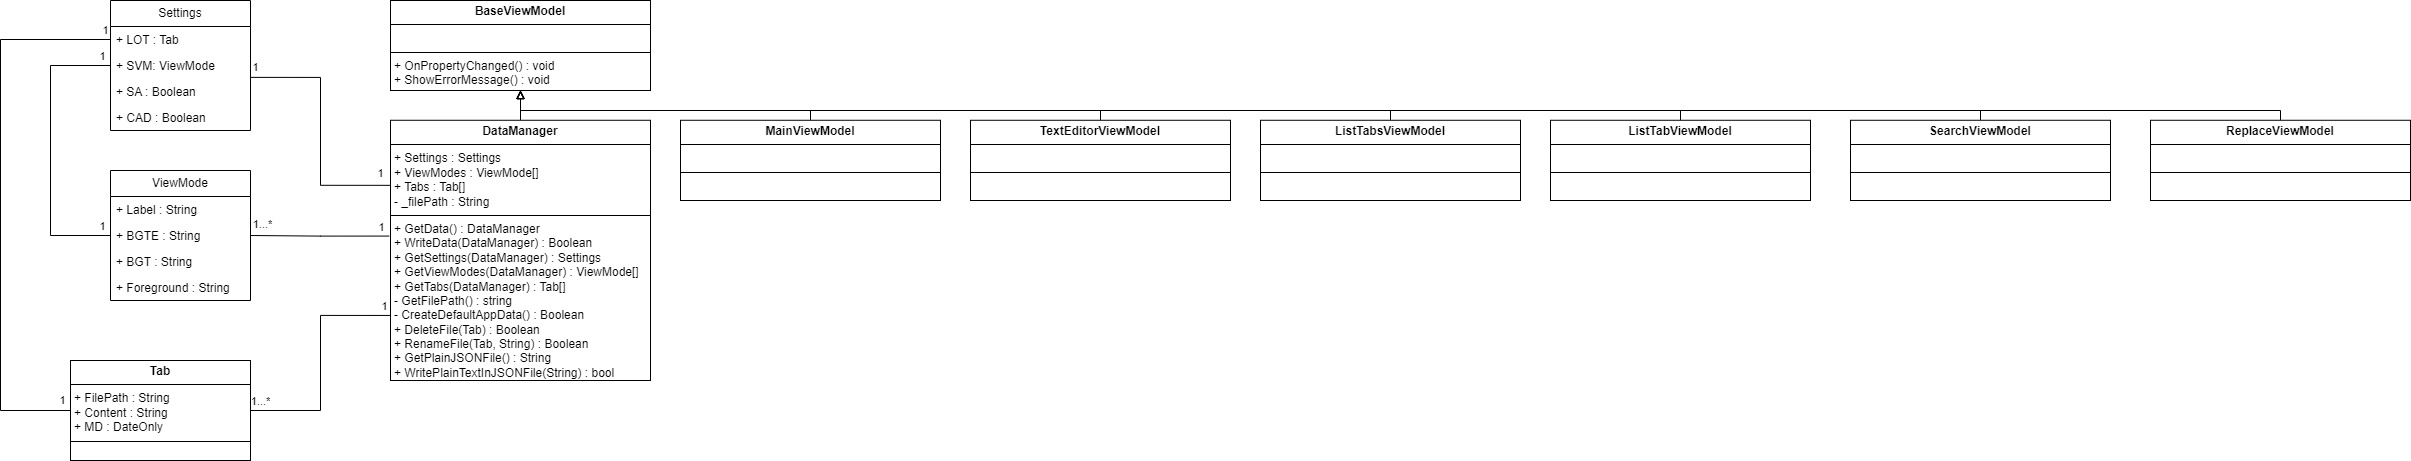

The diagram above was exported from draw.io. Its source (the exported page's mxGraphModel, read from the mxfile embedded in the PNG):
<mxGraphModel dx="478" dy="326" grid="1" gridSize="10" guides="1" tooltips="1" connect="1" arrows="1" fold="1" page="1" pageScale="1" pageWidth="827" pageHeight="1169" math="0" shadow="0">
  <root>
    <mxCell id="0" />
    <mxCell id="1" parent="0" />
    <mxCell id="g2tAW-VfRPJaRlH5vFlM-8" value="Settings" style="swimlane;fontStyle=0;childLayout=stackLayout;horizontal=1;startSize=26;fillColor=none;horizontalStack=0;resizeParent=1;resizeParentMax=0;resizeLast=0;collapsible=1;marginBottom=0;whiteSpace=wrap;html=1;" parent="1" vertex="1">
      <mxGeometry x="150" y="40" width="140" height="130" as="geometry" />
    </mxCell>
    <mxCell id="g2tAW-VfRPJaRlH5vFlM-9" value="+ LOT : Tab" style="text;strokeColor=none;fillColor=none;align=left;verticalAlign=top;spacingLeft=4;spacingRight=4;overflow=hidden;rotatable=0;points=[[0,0.5],[1,0.5]];portConstraint=eastwest;whiteSpace=wrap;html=1;" parent="g2tAW-VfRPJaRlH5vFlM-8" vertex="1">
      <mxGeometry y="26" width="140" height="26" as="geometry" />
    </mxCell>
    <mxCell id="g2tAW-VfRPJaRlH5vFlM-10" value="+ SVM: ViewMode" style="text;strokeColor=none;fillColor=none;align=left;verticalAlign=top;spacingLeft=4;spacingRight=4;overflow=hidden;rotatable=0;points=[[0,0.5],[1,0.5]];portConstraint=eastwest;whiteSpace=wrap;html=1;" parent="g2tAW-VfRPJaRlH5vFlM-8" vertex="1">
      <mxGeometry y="52" width="140" height="26" as="geometry" />
    </mxCell>
    <mxCell id="g2tAW-VfRPJaRlH5vFlM-11" value="+ SA : Boolean" style="text;strokeColor=none;fillColor=none;align=left;verticalAlign=top;spacingLeft=4;spacingRight=4;overflow=hidden;rotatable=0;points=[[0,0.5],[1,0.5]];portConstraint=eastwest;whiteSpace=wrap;html=1;" parent="g2tAW-VfRPJaRlH5vFlM-8" vertex="1">
      <mxGeometry y="78" width="140" height="26" as="geometry" />
    </mxCell>
    <mxCell id="g2tAW-VfRPJaRlH5vFlM-20" value="+ CAD : Boolean" style="text;strokeColor=none;fillColor=none;align=left;verticalAlign=top;spacingLeft=4;spacingRight=4;overflow=hidden;rotatable=0;points=[[0,0.5],[1,0.5]];portConstraint=eastwest;whiteSpace=wrap;html=1;" parent="g2tAW-VfRPJaRlH5vFlM-8" vertex="1">
      <mxGeometry y="104" width="140" height="26" as="geometry" />
    </mxCell>
    <mxCell id="g2tAW-VfRPJaRlH5vFlM-12" value="ViewMode" style="swimlane;fontStyle=0;childLayout=stackLayout;horizontal=1;startSize=26;fillColor=none;horizontalStack=0;resizeParent=1;resizeParentMax=0;resizeLast=0;collapsible=1;marginBottom=0;whiteSpace=wrap;html=1;" parent="1" vertex="1">
      <mxGeometry x="150" y="210" width="140" height="130" as="geometry" />
    </mxCell>
    <mxCell id="g2tAW-VfRPJaRlH5vFlM-13" value="+ Label : String" style="text;strokeColor=none;fillColor=none;align=left;verticalAlign=top;spacingLeft=4;spacingRight=4;overflow=hidden;rotatable=0;points=[[0,0.5],[1,0.5]];portConstraint=eastwest;whiteSpace=wrap;html=1;" parent="g2tAW-VfRPJaRlH5vFlM-12" vertex="1">
      <mxGeometry y="26" width="140" height="26" as="geometry" />
    </mxCell>
    <mxCell id="g2tAW-VfRPJaRlH5vFlM-14" value="+ BGTE : String" style="text;strokeColor=none;fillColor=none;align=left;verticalAlign=top;spacingLeft=4;spacingRight=4;overflow=hidden;rotatable=0;points=[[0,0.5],[1,0.5]];portConstraint=eastwest;whiteSpace=wrap;html=1;" parent="g2tAW-VfRPJaRlH5vFlM-12" vertex="1">
      <mxGeometry y="52" width="140" height="26" as="geometry" />
    </mxCell>
    <mxCell id="g2tAW-VfRPJaRlH5vFlM-15" value="+ BGT : String" style="text;strokeColor=none;fillColor=none;align=left;verticalAlign=top;spacingLeft=4;spacingRight=4;overflow=hidden;rotatable=0;points=[[0,0.5],[1,0.5]];portConstraint=eastwest;whiteSpace=wrap;html=1;" parent="g2tAW-VfRPJaRlH5vFlM-12" vertex="1">
      <mxGeometry y="78" width="140" height="26" as="geometry" />
    </mxCell>
    <mxCell id="g2tAW-VfRPJaRlH5vFlM-21" value="+ Foreground : String" style="text;strokeColor=none;fillColor=none;align=left;verticalAlign=top;spacingLeft=4;spacingRight=4;overflow=hidden;rotatable=0;points=[[0,0.5],[1,0.5]];portConstraint=eastwest;whiteSpace=wrap;html=1;" parent="g2tAW-VfRPJaRlH5vFlM-12" vertex="1">
      <mxGeometry y="104" width="140" height="26" as="geometry" />
    </mxCell>
    <mxCell id="iQCesOFHR9hIabd21nHx-14" style="edgeStyle=orthogonalEdgeStyle;rounded=0;orthogonalLoop=1;jettySize=auto;html=1;entryX=0.998;entryY=0.957;entryDx=0;entryDy=0;entryPerimeter=0;endArrow=none;endFill=0;exitX=0;exitY=0.25;exitDx=0;exitDy=0;" parent="1" source="iQCesOFHR9hIabd21nHx-27" target="g2tAW-VfRPJaRlH5vFlM-10" edge="1">
      <mxGeometry relative="1" as="geometry">
        <mxPoint x="470" y="190.02564102564105" as="targetPoint" />
      </mxGeometry>
    </mxCell>
    <mxCell id="5xsqUqcxUD2ksPhsvXHa-3" value="1" style="edgeLabel;html=1;align=center;verticalAlign=middle;resizable=0;points=[];" parent="iQCesOFHR9hIabd21nHx-14" vertex="1" connectable="0">
      <mxGeometry x="-0.9152" y="-2" relative="1" as="geometry">
        <mxPoint y="-10" as="offset" />
      </mxGeometry>
    </mxCell>
    <mxCell id="5xsqUqcxUD2ksPhsvXHa-9" value="1" style="edgeLabel;html=1;align=center;verticalAlign=middle;resizable=0;points=[];" parent="iQCesOFHR9hIabd21nHx-14" vertex="1" connectable="0">
      <mxGeometry x="0.946" y="-1" relative="1" as="geometry">
        <mxPoint x="-1" y="-9" as="offset" />
      </mxGeometry>
    </mxCell>
    <mxCell id="iQCesOFHR9hIabd21nHx-15" style="edgeStyle=orthogonalEdgeStyle;rounded=0;orthogonalLoop=1;jettySize=auto;html=1;entryX=1;entryY=0.5;entryDx=0;entryDy=0;endArrow=none;endFill=0;exitX=-0.005;exitY=0.445;exitDx=0;exitDy=0;exitPerimeter=0;" parent="1" source="iQCesOFHR9hIabd21nHx-27" target="g2tAW-VfRPJaRlH5vFlM-14" edge="1">
      <mxGeometry relative="1" as="geometry" />
    </mxCell>
    <mxCell id="5xsqUqcxUD2ksPhsvXHa-4" value="1...*" style="edgeLabel;html=1;align=center;verticalAlign=middle;resizable=0;points=[];" parent="iQCesOFHR9hIabd21nHx-15" vertex="1" connectable="0">
      <mxGeometry x="0.8263" y="1" relative="1" as="geometry">
        <mxPoint y="-12" as="offset" />
      </mxGeometry>
    </mxCell>
    <mxCell id="5xsqUqcxUD2ksPhsvXHa-5" value="1" style="edgeLabel;html=1;align=center;verticalAlign=middle;resizable=0;points=[];" parent="iQCesOFHR9hIabd21nHx-15" vertex="1" connectable="0">
      <mxGeometry x="-0.7655" relative="1" as="geometry">
        <mxPoint x="8" y="-9" as="offset" />
      </mxGeometry>
    </mxCell>
    <mxCell id="iQCesOFHR9hIabd21nHx-16" style="edgeStyle=orthogonalEdgeStyle;rounded=0;orthogonalLoop=1;jettySize=auto;html=1;exitX=0;exitY=0.75;exitDx=0;exitDy=0;entryX=1;entryY=0.5;entryDx=0;entryDy=0;endArrow=none;endFill=0;" parent="1" source="iQCesOFHR9hIabd21nHx-27" target="iQCesOFHR9hIabd21nHx-17" edge="1">
      <mxGeometry relative="1" as="geometry">
        <mxPoint x="290.0000000000001" y="455" as="targetPoint" />
      </mxGeometry>
    </mxCell>
    <mxCell id="5xsqUqcxUD2ksPhsvXHa-6" value="1...*" style="edgeLabel;html=1;align=center;verticalAlign=middle;resizable=0;points=[];" parent="iQCesOFHR9hIabd21nHx-16" vertex="1" connectable="0">
      <mxGeometry x="0.9" y="-4" relative="1" as="geometry">
        <mxPoint x="-2" y="-5" as="offset" />
      </mxGeometry>
    </mxCell>
    <mxCell id="5xsqUqcxUD2ksPhsvXHa-8" value="1" style="edgeLabel;html=1;align=center;verticalAlign=middle;resizable=0;points=[];" parent="iQCesOFHR9hIabd21nHx-16" vertex="1" connectable="0">
      <mxGeometry x="-0.9177" y="-1" relative="1" as="geometry">
        <mxPoint x="3" y="-8" as="offset" />
      </mxGeometry>
    </mxCell>
    <mxCell id="iQCesOFHR9hIabd21nHx-17" value="&lt;p style=&quot;margin:0px;margin-top:4px;text-align:center;&quot;&gt;&lt;b&gt;Tab&lt;/b&gt;&lt;/p&gt;&lt;hr size=&quot;1&quot; style=&quot;border-style:solid;&quot;&gt;&lt;p style=&quot;margin:0px;margin-left:4px;&quot;&gt;+ FilePath : String&lt;/p&gt;&lt;p style=&quot;margin:0px;margin-left:4px;&quot;&gt;+ Content : String&lt;/p&gt;&lt;p style=&quot;margin:0px;margin-left:4px;&quot;&gt;+ MD : DateOnly&lt;/p&gt;&lt;hr size=&quot;1&quot; style=&quot;border-style:solid;&quot;&gt;&lt;p style=&quot;margin:0px;margin-left:4px;&quot;&gt;&lt;br&gt;&lt;/p&gt;" style="verticalAlign=top;align=left;overflow=fill;html=1;whiteSpace=wrap;" parent="1" vertex="1">
      <mxGeometry x="110" y="400" width="180" height="100" as="geometry" />
    </mxCell>
    <mxCell id="9f5n7t5VYYaFaJwBzUGS-1" style="edgeStyle=orthogonalEdgeStyle;rounded=0;orthogonalLoop=1;jettySize=auto;html=1;exitX=0.5;exitY=0;exitDx=0;exitDy=0;entryX=0.5;entryY=1;entryDx=0;entryDy=0;endArrow=block;endFill=0;" parent="1" source="iQCesOFHR9hIabd21nHx-27" target="5xsqUqcxUD2ksPhsvXHa-16" edge="1">
      <mxGeometry relative="1" as="geometry" />
    </mxCell>
    <mxCell id="iQCesOFHR9hIabd21nHx-27" value="&lt;p style=&quot;margin:0px;margin-top:4px;text-align:center;&quot;&gt;&lt;b&gt;DataManager&lt;/b&gt;&lt;/p&gt;&lt;hr size=&quot;1&quot; style=&quot;border-style:solid;&quot;&gt;&lt;p style=&quot;margin:0px;margin-left:4px;&quot;&gt;+ Settings : Settings&lt;/p&gt;&lt;p style=&quot;margin:0px;margin-left:4px;&quot;&gt;+ ViewModes : ViewMode[]&lt;/p&gt;&lt;p style=&quot;margin:0px;margin-left:4px;&quot;&gt;+ Tabs : Tab[]&lt;/p&gt;&lt;p style=&quot;margin:0px;margin-left:4px;&quot;&gt;- _filePath : String&lt;/p&gt;&lt;hr size=&quot;1&quot; style=&quot;border-style:solid;&quot;&gt;&lt;p style=&quot;margin:0px;margin-left:4px;&quot;&gt;+ GetData() : DataManager&lt;/p&gt;&lt;p style=&quot;margin:0px;margin-left:4px;&quot;&gt;+ WriteData(DataManager) : Boolean&lt;/p&gt;&lt;p style=&quot;margin:0px;margin-left:4px;&quot;&gt;+ GetSettings(DataManager) : Settings&lt;/p&gt;&lt;p style=&quot;margin:0px;margin-left:4px;&quot;&gt;+ GetViewModes(DataManager) : ViewMode[]&lt;/p&gt;&lt;p style=&quot;margin:0px;margin-left:4px;&quot;&gt;+ GetTabs(DataManager) : Tab[]&lt;span style=&quot;background-color: initial;&quot;&gt;&amp;nbsp;&lt;/span&gt;&lt;/p&gt;&lt;p style=&quot;margin:0px;margin-left:4px;&quot;&gt;&lt;span style=&quot;background-color: initial;&quot;&gt;- GetFilePath() : string&lt;/span&gt;&lt;/p&gt;&lt;p style=&quot;margin:0px;margin-left:4px;&quot;&gt;&lt;span style=&quot;background-color: initial;&quot;&gt;- CreateDefaultAppData() : Boolean&lt;/span&gt;&lt;/p&gt;&lt;p style=&quot;margin:0px;margin-left:4px;&quot;&gt;&lt;span style=&quot;background-color: initial;&quot;&gt;+ DeleteFile(Tab) : Boolean&lt;/span&gt;&lt;/p&gt;&lt;p style=&quot;margin:0px;margin-left:4px;&quot;&gt;&lt;span style=&quot;background-color: initial;&quot;&gt;+ RenameFile(Tab, String) : Boolean&lt;/span&gt;&lt;/p&gt;&lt;p style=&quot;margin:0px;margin-left:4px;&quot;&gt;&lt;span style=&quot;background-color: initial;&quot;&gt;+ GetPlainJSONFile() : String&lt;/span&gt;&lt;/p&gt;&lt;p style=&quot;margin:0px;margin-left:4px;&quot;&gt;&lt;span style=&quot;background-color: initial;&quot;&gt;+ WritePlainTextInJSONFile(String) : bool&lt;/span&gt;&lt;/p&gt;&amp;nbsp;&amp;nbsp;" style="verticalAlign=top;align=left;overflow=fill;html=1;whiteSpace=wrap;" parent="1" vertex="1">
      <mxGeometry x="430" y="159.77" width="260" height="260.23" as="geometry" />
    </mxCell>
    <mxCell id="5xsqUqcxUD2ksPhsvXHa-10" style="edgeStyle=orthogonalEdgeStyle;rounded=0;orthogonalLoop=1;jettySize=auto;html=1;exitX=0;exitY=0.5;exitDx=0;exitDy=0;entryX=0;entryY=0.5;entryDx=0;entryDy=0;endArrow=none;endFill=0;" parent="1" source="g2tAW-VfRPJaRlH5vFlM-9" target="iQCesOFHR9hIabd21nHx-17" edge="1">
      <mxGeometry relative="1" as="geometry">
        <Array as="points">
          <mxPoint x="40" y="79" />
          <mxPoint x="40" y="450" />
        </Array>
      </mxGeometry>
    </mxCell>
    <mxCell id="5xsqUqcxUD2ksPhsvXHa-11" value="1" style="edgeLabel;html=1;align=center;verticalAlign=middle;resizable=0;points=[];" parent="5xsqUqcxUD2ksPhsvXHa-10" vertex="1" connectable="0">
      <mxGeometry x="-0.9505" y="-1" relative="1" as="geometry">
        <mxPoint x="8" y="-8" as="offset" />
      </mxGeometry>
    </mxCell>
    <mxCell id="5xsqUqcxUD2ksPhsvXHa-12" value="1" style="edgeLabel;html=1;align=center;verticalAlign=middle;resizable=0;points=[];" parent="5xsqUqcxUD2ksPhsvXHa-10" vertex="1" connectable="0">
      <mxGeometry x="0.963" relative="1" as="geometry">
        <mxPoint x="2" y="-10" as="offset" />
      </mxGeometry>
    </mxCell>
    <mxCell id="5xsqUqcxUD2ksPhsvXHa-13" style="edgeStyle=orthogonalEdgeStyle;rounded=0;orthogonalLoop=1;jettySize=auto;html=1;exitX=0;exitY=0.5;exitDx=0;exitDy=0;entryX=0;entryY=0.5;entryDx=0;entryDy=0;endArrow=none;endFill=0;" parent="1" source="g2tAW-VfRPJaRlH5vFlM-10" target="g2tAW-VfRPJaRlH5vFlM-14" edge="1">
      <mxGeometry relative="1" as="geometry">
        <Array as="points">
          <mxPoint x="90" y="105" />
          <mxPoint x="90" y="275" />
        </Array>
      </mxGeometry>
    </mxCell>
    <mxCell id="5xsqUqcxUD2ksPhsvXHa-14" value="1" style="edgeLabel;html=1;align=center;verticalAlign=middle;resizable=0;points=[];" parent="5xsqUqcxUD2ksPhsvXHa-13" vertex="1" connectable="0">
      <mxGeometry x="-0.8575" y="-6" relative="1" as="geometry">
        <mxPoint x="13" y="-3" as="offset" />
      </mxGeometry>
    </mxCell>
    <mxCell id="5xsqUqcxUD2ksPhsvXHa-15" value="1" style="edgeLabel;html=1;align=center;verticalAlign=middle;resizable=0;points=[];" parent="5xsqUqcxUD2ksPhsvXHa-13" vertex="1" connectable="0">
      <mxGeometry x="0.9149" relative="1" as="geometry">
        <mxPoint x="4" y="-9" as="offset" />
      </mxGeometry>
    </mxCell>
    <mxCell id="5xsqUqcxUD2ksPhsvXHa-16" value="&lt;p style=&quot;margin:0px;margin-top:4px;text-align:center;&quot;&gt;&lt;b&gt;BaseViewModel&lt;/b&gt;&lt;/p&gt;&lt;hr size=&quot;1&quot; style=&quot;border-style:solid;&quot;&gt;&lt;p style=&quot;margin:0px;margin-left:4px;&quot;&gt;&lt;br&gt;&lt;/p&gt;&lt;hr size=&quot;1&quot; style=&quot;border-style:solid;&quot;&gt;&lt;p style=&quot;margin:0px;margin-left:4px;&quot;&gt;+ OnPropertyChanged() : void&lt;/p&gt;&lt;p style=&quot;margin:0px;margin-left:4px;&quot;&gt;+ ShowErrorMessage() : void&lt;/p&gt;" style="verticalAlign=top;align=left;overflow=fill;html=1;whiteSpace=wrap;" parent="1" vertex="1">
      <mxGeometry x="430" y="40" width="260" height="90" as="geometry" />
    </mxCell>
    <mxCell id="JFLNm8fTK1Zu-XlDihWu-13" style="edgeStyle=orthogonalEdgeStyle;rounded=0;orthogonalLoop=1;jettySize=auto;html=1;exitX=0.5;exitY=0;exitDx=0;exitDy=0;entryX=0.5;entryY=1;entryDx=0;entryDy=0;endArrow=block;endFill=0;" parent="1" source="JFLNm8fTK1Zu-XlDihWu-1" target="5xsqUqcxUD2ksPhsvXHa-16" edge="1">
      <mxGeometry relative="1" as="geometry">
        <Array as="points">
          <mxPoint x="850" y="150" />
          <mxPoint x="560" y="150" />
        </Array>
      </mxGeometry>
    </mxCell>
    <mxCell id="JFLNm8fTK1Zu-XlDihWu-1" value="&lt;p style=&quot;margin:0px;margin-top:4px;text-align:center;&quot;&gt;&lt;b&gt;MainViewModel&lt;/b&gt;&lt;/p&gt;&lt;hr size=&quot;1&quot; style=&quot;border-style:solid;&quot;&gt;&lt;p style=&quot;margin:0px;margin-left:4px;&quot;&gt;&lt;br&gt;&lt;/p&gt;&lt;hr size=&quot;1&quot; style=&quot;border-style:solid;&quot;&gt;&lt;p style=&quot;margin:0px;margin-left:4px;&quot;&gt;&lt;br&gt;&lt;/p&gt;" style="verticalAlign=top;align=left;overflow=fill;html=1;whiteSpace=wrap;" parent="1" vertex="1">
      <mxGeometry x="720" y="159.77" width="260" height="80.23" as="geometry" />
    </mxCell>
    <mxCell id="JFLNm8fTK1Zu-XlDihWu-15" style="edgeStyle=orthogonalEdgeStyle;rounded=0;orthogonalLoop=1;jettySize=auto;html=1;exitX=0.5;exitY=0;exitDx=0;exitDy=0;entryX=0.5;entryY=1;entryDx=0;entryDy=0;endArrow=block;endFill=0;" parent="1" source="JFLNm8fTK1Zu-XlDihWu-2" target="5xsqUqcxUD2ksPhsvXHa-16" edge="1">
      <mxGeometry relative="1" as="geometry">
        <Array as="points">
          <mxPoint x="1430" y="150" />
          <mxPoint x="560" y="150" />
        </Array>
      </mxGeometry>
    </mxCell>
    <mxCell id="JFLNm8fTK1Zu-XlDihWu-2" value="&lt;p style=&quot;margin:0px;margin-top:4px;text-align:center;&quot;&gt;&lt;b&gt;ListTabsViewModel&lt;/b&gt;&lt;/p&gt;&lt;hr size=&quot;1&quot; style=&quot;border-style:solid;&quot;&gt;&lt;p style=&quot;margin:0px;margin-left:4px;&quot;&gt;&lt;br&gt;&lt;/p&gt;&lt;hr size=&quot;1&quot; style=&quot;border-style:solid;&quot;&gt;&lt;p style=&quot;margin:0px;margin-left:4px;&quot;&gt;&lt;br&gt;&lt;/p&gt;" style="verticalAlign=top;align=left;overflow=fill;html=1;whiteSpace=wrap;" parent="1" vertex="1">
      <mxGeometry x="1300" y="159.77" width="260" height="80.23" as="geometry" />
    </mxCell>
    <mxCell id="JFLNm8fTK1Zu-XlDihWu-16" style="edgeStyle=orthogonalEdgeStyle;rounded=0;orthogonalLoop=1;jettySize=auto;html=1;exitX=0.5;exitY=0;exitDx=0;exitDy=0;entryX=0.5;entryY=1;entryDx=0;entryDy=0;endArrow=block;endFill=0;" parent="1" source="JFLNm8fTK1Zu-XlDihWu-3" target="5xsqUqcxUD2ksPhsvXHa-16" edge="1">
      <mxGeometry relative="1" as="geometry">
        <Array as="points">
          <mxPoint x="1720" y="150" />
          <mxPoint x="560" y="150" />
        </Array>
      </mxGeometry>
    </mxCell>
    <mxCell id="JFLNm8fTK1Zu-XlDihWu-3" value="&lt;p style=&quot;margin:0px;margin-top:4px;text-align:center;&quot;&gt;&lt;b&gt;ListTabViewModel&lt;/b&gt;&lt;/p&gt;&lt;hr size=&quot;1&quot; style=&quot;border-style:solid;&quot;&gt;&lt;p style=&quot;margin:0px;margin-left:4px;&quot;&gt;&lt;br&gt;&lt;/p&gt;&lt;hr size=&quot;1&quot; style=&quot;border-style:solid;&quot;&gt;&lt;p style=&quot;margin:0px;margin-left:4px;&quot;&gt;&lt;br&gt;&lt;/p&gt;" style="verticalAlign=top;align=left;overflow=fill;html=1;whiteSpace=wrap;" parent="1" vertex="1">
      <mxGeometry x="1590" y="159.77" width="260" height="80.23" as="geometry" />
    </mxCell>
    <mxCell id="JFLNm8fTK1Zu-XlDihWu-17" style="edgeStyle=orthogonalEdgeStyle;rounded=0;orthogonalLoop=1;jettySize=auto;html=1;exitX=0.5;exitY=0;exitDx=0;exitDy=0;entryX=0.5;entryY=1;entryDx=0;entryDy=0;endArrow=block;endFill=0;" parent="1" source="JFLNm8fTK1Zu-XlDihWu-4" target="5xsqUqcxUD2ksPhsvXHa-16" edge="1">
      <mxGeometry relative="1" as="geometry">
        <Array as="points">
          <mxPoint x="2020" y="150" />
          <mxPoint x="560" y="150" />
        </Array>
      </mxGeometry>
    </mxCell>
    <mxCell id="JFLNm8fTK1Zu-XlDihWu-4" value="&lt;p style=&quot;margin:0px;margin-top:4px;text-align:center;&quot;&gt;&lt;b&gt;SearchViewModel&lt;/b&gt;&lt;/p&gt;&lt;hr size=&quot;1&quot; style=&quot;border-style:solid;&quot;&gt;&lt;p style=&quot;margin:0px;margin-left:4px;&quot;&gt;&lt;br&gt;&lt;/p&gt;&lt;hr size=&quot;1&quot; style=&quot;border-style:solid;&quot;&gt;&lt;p style=&quot;margin:0px;margin-left:4px;&quot;&gt;&lt;br&gt;&lt;/p&gt;" style="verticalAlign=top;align=left;overflow=fill;html=1;whiteSpace=wrap;" parent="1" vertex="1">
      <mxGeometry x="1890" y="159.77" width="260" height="80.23" as="geometry" />
    </mxCell>
    <mxCell id="JFLNm8fTK1Zu-XlDihWu-18" style="edgeStyle=orthogonalEdgeStyle;rounded=0;orthogonalLoop=1;jettySize=auto;html=1;exitX=0.5;exitY=0;exitDx=0;exitDy=0;entryX=0.5;entryY=1;entryDx=0;entryDy=0;endArrow=block;endFill=0;" parent="1" source="JFLNm8fTK1Zu-XlDihWu-5" target="5xsqUqcxUD2ksPhsvXHa-16" edge="1">
      <mxGeometry relative="1" as="geometry">
        <Array as="points">
          <mxPoint x="2320" y="150" />
          <mxPoint x="560" y="150" />
        </Array>
      </mxGeometry>
    </mxCell>
    <mxCell id="JFLNm8fTK1Zu-XlDihWu-5" value="&lt;p style=&quot;margin:0px;margin-top:4px;text-align:center;&quot;&gt;&lt;b&gt;ReplaceViewModel&lt;/b&gt;&lt;/p&gt;&lt;hr size=&quot;1&quot; style=&quot;border-style:solid;&quot;&gt;&lt;p style=&quot;margin:0px;margin-left:4px;&quot;&gt;&lt;br&gt;&lt;/p&gt;&lt;hr size=&quot;1&quot; style=&quot;border-style:solid;&quot;&gt;&lt;p style=&quot;margin:0px;margin-left:4px;&quot;&gt;&lt;br&gt;&lt;/p&gt;" style="verticalAlign=top;align=left;overflow=fill;html=1;whiteSpace=wrap;" parent="1" vertex="1">
      <mxGeometry x="2190" y="159.77" width="260" height="80.23" as="geometry" />
    </mxCell>
    <mxCell id="JFLNm8fTK1Zu-XlDihWu-14" style="edgeStyle=orthogonalEdgeStyle;rounded=0;orthogonalLoop=1;jettySize=auto;html=1;exitX=0.5;exitY=0;exitDx=0;exitDy=0;entryX=0.5;entryY=1;entryDx=0;entryDy=0;endArrow=block;endFill=0;" parent="1" source="JFLNm8fTK1Zu-XlDihWu-10" target="5xsqUqcxUD2ksPhsvXHa-16" edge="1">
      <mxGeometry relative="1" as="geometry">
        <Array as="points">
          <mxPoint x="1140" y="150" />
          <mxPoint x="560" y="150" />
        </Array>
      </mxGeometry>
    </mxCell>
    <mxCell id="JFLNm8fTK1Zu-XlDihWu-10" value="&lt;p style=&quot;margin:0px;margin-top:4px;text-align:center;&quot;&gt;&lt;b&gt;TextEditorViewModel&lt;/b&gt;&lt;/p&gt;&lt;hr size=&quot;1&quot; style=&quot;border-style:solid;&quot;&gt;&lt;p style=&quot;margin:0px;margin-left:4px;&quot;&gt;&lt;br&gt;&lt;/p&gt;&lt;hr size=&quot;1&quot; style=&quot;border-style:solid;&quot;&gt;&lt;p style=&quot;margin:0px;margin-left:4px;&quot;&gt;&lt;br&gt;&lt;/p&gt;" style="verticalAlign=top;align=left;overflow=fill;html=1;whiteSpace=wrap;" parent="1" vertex="1">
      <mxGeometry x="1010" y="159.77" width="260" height="80.23" as="geometry" />
    </mxCell>
  </root>
</mxGraphModel>